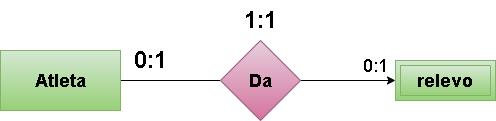

The diagram above was exported from draw.io. Its source (the exported page's mxGraphModel, read from the mxfile embedded in the PNG):
<mxGraphModel dx="642" dy="883" grid="1" gridSize="10" guides="1" tooltips="1" connect="1" arrows="1" fold="1" page="1" pageScale="1" pageWidth="850" pageHeight="1100" math="0" shadow="0">
  <root>
    <mxCell id="0" />
    <mxCell id="1" parent="0" />
    <mxCell id="3" style="edgeStyle=none;html=1;entryX=0;entryY=0.5;entryDx=0;entryDy=0;fontSize=24;endArrow=none;endFill=0;" parent="1" source="4" target="7" edge="1">
      <mxGeometry relative="1" as="geometry" />
    </mxCell>
    <mxCell id="4" value="&lt;h2&gt;&lt;b&gt;Atleta&lt;/b&gt;&lt;/h2&gt;" style="rounded=0;whiteSpace=wrap;html=1;fillColor=#d5e8d4;strokeColor=#82b366;gradientColor=#97d077;" parent="1" vertex="1">
      <mxGeometry x="175" y="130" width="120" height="60" as="geometry" />
    </mxCell>
    <mxCell id="13" style="edgeStyle=none;html=1;entryX=0;entryY=0.5;entryDx=0;entryDy=0;" edge="1" parent="1" source="7" target="11">
      <mxGeometry relative="1" as="geometry" />
    </mxCell>
    <mxCell id="7" value="&lt;h2&gt;Da&lt;/h2&gt;" style="rhombus;whiteSpace=wrap;html=1;fillColor=#e6d0de;strokeColor=#996185;gradientColor=#d5739d;" parent="1" vertex="1">
      <mxGeometry x="395" y="120" width="80" height="80" as="geometry" />
    </mxCell>
    <mxCell id="8" value="&lt;b&gt;0:1&lt;/b&gt;" style="text;html=1;align=center;verticalAlign=middle;resizable=0;points=[];autosize=1;strokeColor=none;fillColor=none;fontSize=24;" parent="1" vertex="1">
      <mxGeometry x="295" y="120" width="60" height="40" as="geometry" />
    </mxCell>
    <mxCell id="10" value="&lt;b&gt;1:1&lt;/b&gt;" style="text;html=1;align=center;verticalAlign=middle;resizable=0;points=[];autosize=1;strokeColor=none;fillColor=none;fontSize=24;" parent="1" vertex="1">
      <mxGeometry x="405" y="80" width="60" height="40" as="geometry" />
    </mxCell>
    <mxCell id="11" value="&lt;b&gt;&lt;font style=&quot;font-size: 18px;&quot;&gt;relevo&lt;/font&gt;&lt;/b&gt;" style="shape=ext;margin=3;double=1;whiteSpace=wrap;html=1;align=center;fillColor=#d5e8d4;gradientColor=#97d077;strokeColor=#82b366;" vertex="1" parent="1">
      <mxGeometry x="570" y="140" width="100" height="40" as="geometry" />
    </mxCell>
    <mxCell id="14" value="0:1" style="text;html=1;strokeColor=none;fillColor=none;align=center;verticalAlign=middle;whiteSpace=wrap;rounded=0;fontSize=18;" vertex="1" parent="1">
      <mxGeometry x="520" y="130" width="60" height="30" as="geometry" />
    </mxCell>
  </root>
</mxGraphModel>